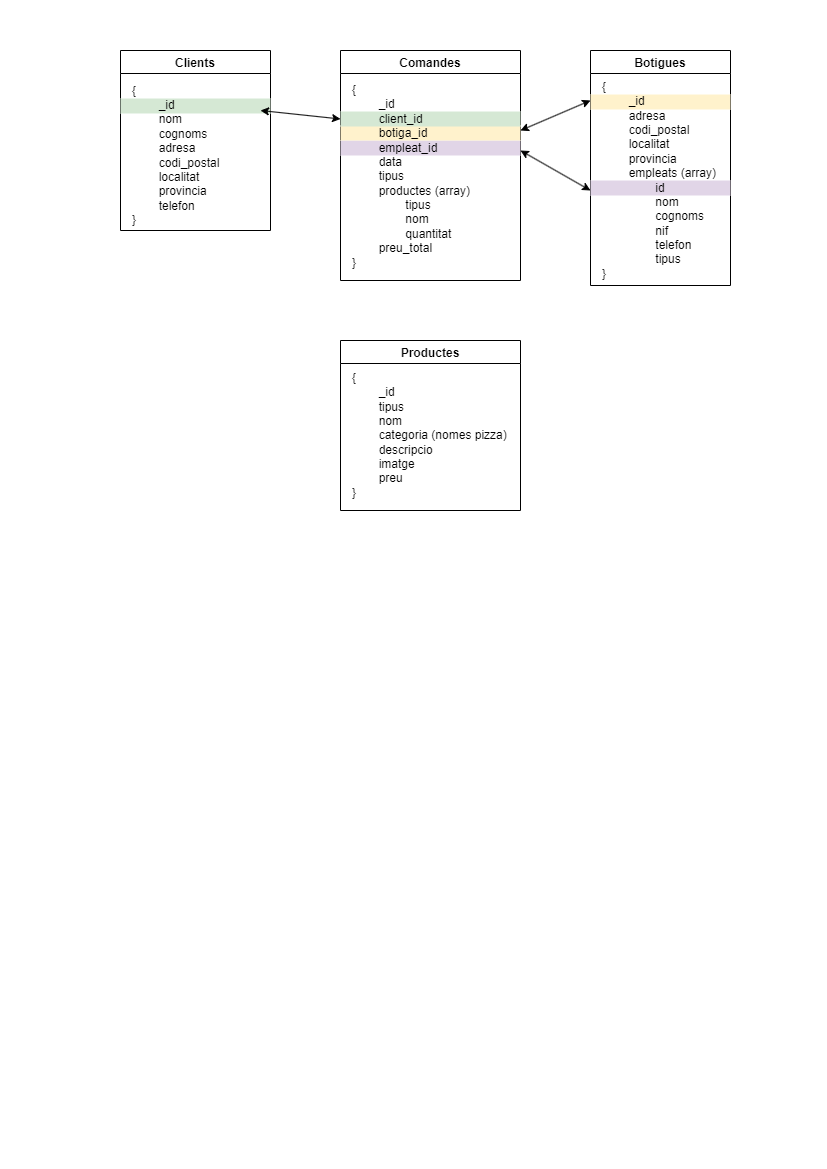

The diagram above was exported from draw.io. Its source (the exported page's mxGraphModel, read from the mxfile embedded in the PNG):
<mxGraphModel dx="892" dy="737" grid="1" gridSize="10" guides="1" tooltips="1" connect="1" arrows="1" fold="1" page="1" pageScale="1" pageWidth="827" pageHeight="1169" math="0" shadow="0">
  <root>
    <mxCell id="0" />
    <mxCell id="1" parent="0" />
    <mxCell id="rgo9i_ochwheReyrbFF0-1" value="Clients" style="swimlane;" vertex="1" parent="1">
      <mxGeometry x="120" y="50" width="150" height="180" as="geometry" />
    </mxCell>
    <mxCell id="rgo9i_ochwheReyrbFF0-14" value="" style="rounded=0;whiteSpace=wrap;html=1;fillColor=#d5e8d4;strokeColor=none;" vertex="1" parent="rgo9i_ochwheReyrbFF0-1">
      <mxGeometry y="48" width="150" height="15" as="geometry" />
    </mxCell>
    <mxCell id="rgo9i_ochwheReyrbFF0-2" value="{&lt;br&gt;&lt;span style=&quot;white-space: pre;&quot;&gt;&lt;span style=&quot;white-space: pre;&quot;&gt;&#09;&lt;/span&gt;_id&#09;&lt;/span&gt;&lt;br&gt;&lt;span style=&quot;white-space: pre;&quot;&gt;&#09;&lt;/span&gt;nom&lt;br&gt;&lt;span style=&quot;white-space: pre;&quot;&gt;&#09;&lt;/span&gt;cognoms&lt;br&gt;&lt;span style=&quot;white-space: pre;&quot;&gt;&#09;&lt;/span&gt;adresa&lt;br&gt;&lt;span style=&quot;white-space: pre;&quot;&gt;&#09;&lt;/span&gt;codi_postal&lt;br&gt;&lt;span style=&quot;white-space: pre;&quot;&gt;&#09;&lt;/span&gt;localitat&lt;br&gt;&lt;span style=&quot;white-space: pre;&quot;&gt;&#09;&lt;/span&gt;provincia&lt;br&gt;&lt;span style=&quot;white-space: pre;&quot;&gt;&#09;&lt;/span&gt;telefon&lt;br&gt;}" style="text;html=1;strokeColor=none;fillColor=none;align=left;verticalAlign=middle;whiteSpace=wrap;rounded=0;" vertex="1" parent="rgo9i_ochwheReyrbFF0-1">
      <mxGeometry x="10" y="30" width="110" height="150" as="geometry" />
    </mxCell>
    <mxCell id="rgo9i_ochwheReyrbFF0-3" value="Comandes" style="swimlane;" vertex="1" parent="1">
      <mxGeometry x="340" y="50" width="180" height="230" as="geometry" />
    </mxCell>
    <mxCell id="rgo9i_ochwheReyrbFF0-19" value="" style="rounded=0;whiteSpace=wrap;html=1;fillColor=#e1d5e7;strokeColor=none;" vertex="1" parent="rgo9i_ochwheReyrbFF0-3">
      <mxGeometry y="90" width="180" height="15" as="geometry" />
    </mxCell>
    <mxCell id="rgo9i_ochwheReyrbFF0-16" value="" style="rounded=0;whiteSpace=wrap;html=1;fillColor=#fff2cc;strokeColor=none;" vertex="1" parent="rgo9i_ochwheReyrbFF0-3">
      <mxGeometry y="75" width="180" height="15" as="geometry" />
    </mxCell>
    <mxCell id="rgo9i_ochwheReyrbFF0-15" value="" style="rounded=0;whiteSpace=wrap;html=1;fillColor=#d5e8d4;strokeColor=none;" vertex="1" parent="rgo9i_ochwheReyrbFF0-3">
      <mxGeometry y="61" width="180" height="15" as="geometry" />
    </mxCell>
    <mxCell id="rgo9i_ochwheReyrbFF0-4" value="{&lt;br&gt;&lt;span style=&quot;white-space: pre;&quot;&gt;&lt;span style=&quot;white-space: pre;&quot;&gt;&#09;&lt;/span&gt;_id&lt;br&gt;&lt;span style=&quot;white-space: pre;&quot;&gt;&#09;&lt;/span&gt;client_id&lt;br&gt;&lt;span style=&quot;white-space: pre;&quot;&gt;&#09;&lt;/span&gt;botiga_id&lt;br&gt;&lt;span style=&quot;white-space: pre;&quot;&gt;&#09;&lt;/span&gt;empleat_id&#09;&lt;/span&gt;&lt;br&gt;&lt;span style=&quot;white-space: pre;&quot;&gt;&#09;&lt;/span&gt;data&lt;br&gt;&lt;span style=&quot;white-space: pre;&quot;&gt;&#09;&lt;/span&gt;tipus&lt;br&gt;&lt;span style=&quot;white-space: pre;&quot;&gt;&#09;&lt;/span&gt;productes (array)&lt;br&gt;&lt;span style=&quot;white-space: pre;&quot;&gt;&#09;&lt;/span&gt;&lt;span style=&quot;white-space: pre;&quot;&gt;&#09;&lt;/span&gt;tipus&lt;br&gt;&lt;span style=&quot;white-space: pre;&quot;&gt;&#09;&lt;/span&gt;&lt;span style=&quot;white-space: pre;&quot;&gt;&#09;&lt;/span&gt;nom&lt;br&gt;&lt;span style=&quot;white-space: pre;&quot;&gt;&#09;&lt;/span&gt;&lt;span style=&quot;white-space: pre;&quot;&gt;&#09;&lt;/span&gt;quantitat&lt;br&gt;&lt;span style=&quot;white-space: pre;&quot;&gt;&#09;&lt;/span&gt;preu_total&lt;br&gt;}" style="text;html=1;strokeColor=none;fillColor=none;align=left;verticalAlign=middle;whiteSpace=wrap;rounded=0;" vertex="1" parent="rgo9i_ochwheReyrbFF0-3">
      <mxGeometry x="10" y="26" width="150" height="200" as="geometry" />
    </mxCell>
    <mxCell id="rgo9i_ochwheReyrbFF0-5" value="Productes" style="swimlane;" vertex="1" parent="1">
      <mxGeometry x="340" y="340" width="180" height="170" as="geometry" />
    </mxCell>
    <mxCell id="rgo9i_ochwheReyrbFF0-6" value="{&lt;br&gt;&lt;span style=&quot;white-space: pre;&quot;&gt;&lt;span style=&quot;white-space: pre;&quot;&gt;&#09;&lt;/span&gt;_id&#09;&lt;/span&gt;&lt;br&gt;&lt;span style=&quot;white-space: pre;&quot;&gt;&#09;&lt;/span&gt;tipus&lt;br&gt;&lt;span style=&quot;white-space: pre;&quot;&gt;&#09;&lt;/span&gt;nom&lt;br&gt;&lt;span style=&quot;white-space: pre;&quot;&gt;&#09;&lt;/span&gt;categoria (nomes pizza)&lt;br&gt;&lt;span style=&quot;white-space: pre;&quot;&gt;&#09;&lt;/span&gt;descripcio&lt;br&gt;&lt;span style=&quot;white-space: pre;&quot;&gt;&#09;&lt;/span&gt;imatge&lt;br&gt;&lt;span style=&quot;white-space: pre;&quot;&gt;&#09;&lt;/span&gt;preu&lt;br&gt;}" style="text;html=1;strokeColor=none;fillColor=none;align=left;verticalAlign=middle;whiteSpace=wrap;rounded=0;" vertex="1" parent="rgo9i_ochwheReyrbFF0-5">
      <mxGeometry x="10" y="30" width="160" height="130" as="geometry" />
    </mxCell>
    <mxCell id="rgo9i_ochwheReyrbFF0-9" value="Botigues" style="swimlane;" vertex="1" parent="1">
      <mxGeometry x="590" y="50" width="140" height="235" as="geometry" />
    </mxCell>
    <mxCell id="rgo9i_ochwheReyrbFF0-18" value="" style="rounded=0;whiteSpace=wrap;html=1;fillColor=#e1d5e7;strokeColor=none;" vertex="1" parent="rgo9i_ochwheReyrbFF0-9">
      <mxGeometry y="130" width="140" height="15" as="geometry" />
    </mxCell>
    <mxCell id="rgo9i_ochwheReyrbFF0-17" value="" style="rounded=0;whiteSpace=wrap;html=1;fillColor=#fff2cc;strokeColor=none;" vertex="1" parent="rgo9i_ochwheReyrbFF0-9">
      <mxGeometry y="44" width="140" height="15" as="geometry" />
    </mxCell>
    <mxCell id="rgo9i_ochwheReyrbFF0-10" value="{&lt;br&gt;&lt;span style=&quot;white-space: pre;&quot;&gt;&lt;span style=&quot;white-space: pre;&quot;&gt;&#09;&lt;/span&gt;_id&#09;&lt;/span&gt;&lt;br&gt;&lt;span style=&quot;white-space: pre;&quot;&gt;&#09;&lt;/span&gt;adresa&lt;br&gt;&lt;span style=&quot;white-space: pre;&quot;&gt;&#09;&lt;/span&gt;codi_postal&lt;br&gt;&lt;span style=&quot;white-space: pre;&quot;&gt;&#09;&lt;/span&gt;localitat&lt;br&gt;&lt;span style=&quot;white-space: pre;&quot;&gt;&#09;&lt;/span&gt;provincia&lt;br&gt;&lt;span style=&quot;white-space: pre;&quot;&gt;&#09;&lt;/span&gt;empleats (array)&lt;br&gt;&lt;span style=&quot;white-space: pre;&quot;&gt;&#09;&lt;/span&gt;&lt;span style=&quot;white-space: pre;&quot;&gt;&#09;&lt;/span&gt;id&lt;br&gt;&lt;span style=&quot;white-space: pre;&quot;&gt;&#09;&lt;/span&gt;&lt;span style=&quot;white-space: pre;&quot;&gt;&#09;&lt;/span&gt;nom&lt;br&gt;&lt;span style=&quot;white-space: pre;&quot;&gt;&#09;&lt;/span&gt;&lt;span style=&quot;white-space: pre;&quot;&gt;&#09;&lt;/span&gt;cognoms&lt;br&gt;&lt;span style=&quot;white-space: pre;&quot;&gt;&#09;&lt;/span&gt;&lt;span style=&quot;white-space: pre;&quot;&gt;&#09;&lt;/span&gt;nif&lt;br&gt;&lt;span style=&quot;white-space: pre;&quot;&gt;&#09;&lt;/span&gt;&lt;span style=&quot;white-space: pre;&quot;&gt;&#09;&lt;/span&gt;telefon&lt;br&gt;&lt;span style=&quot;white-space: pre;&quot;&gt;&#09;&lt;/span&gt;&lt;span style=&quot;white-space: pre;&quot;&gt;&#09;&lt;/span&gt;tipus&lt;br&gt;}" style="text;html=1;strokeColor=none;fillColor=none;align=left;verticalAlign=middle;whiteSpace=wrap;rounded=0;" vertex="1" parent="rgo9i_ochwheReyrbFF0-9">
      <mxGeometry x="10" y="30" width="120" height="200" as="geometry" />
    </mxCell>
    <mxCell id="rgo9i_ochwheReyrbFF0-11" value="" style="endArrow=classic;startArrow=classic;html=1;rounded=0;entryX=0;entryY=0.5;entryDx=0;entryDy=0;" edge="1" parent="1" target="rgo9i_ochwheReyrbFF0-15">
      <mxGeometry width="50" height="50" relative="1" as="geometry">
        <mxPoint x="260" y="110" as="sourcePoint" />
        <mxPoint x="570" y="250" as="targetPoint" />
      </mxGeometry>
    </mxCell>
    <mxCell id="rgo9i_ochwheReyrbFF0-12" value="" style="endArrow=classic;startArrow=classic;html=1;rounded=0;" edge="1" parent="1">
      <mxGeometry width="50" height="50" relative="1" as="geometry">
        <mxPoint x="520" y="130" as="sourcePoint" />
        <mxPoint x="590" y="100" as="targetPoint" />
      </mxGeometry>
    </mxCell>
    <mxCell id="rgo9i_ochwheReyrbFF0-13" value="" style="endArrow=classic;startArrow=classic;html=1;rounded=0;" edge="1" parent="1">
      <mxGeometry width="50" height="50" relative="1" as="geometry">
        <mxPoint x="520" y="150" as="sourcePoint" />
        <mxPoint x="590" y="190" as="targetPoint" />
      </mxGeometry>
    </mxCell>
  </root>
</mxGraphModel>